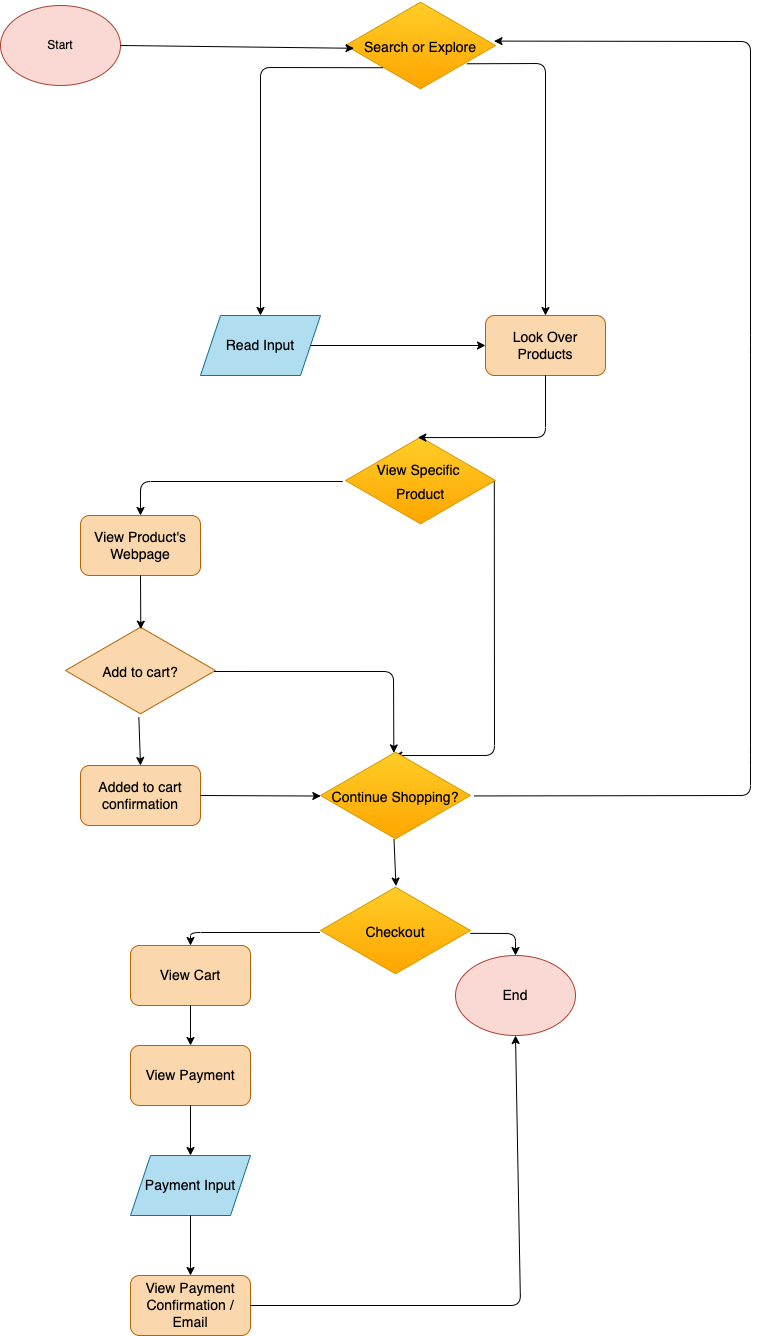

The diagram above was exported from draw.io. Its source (the exported page's mxGraphModel, read from the mxfile embedded in the PNG):
<mxGraphModel dx="837" dy="601" grid="1" gridSize="10" guides="1" tooltips="1" connect="1" arrows="1" fold="1" page="1" pageScale="1" pageWidth="850" pageHeight="1100" math="0" shadow="0">
  <root>
    <mxCell id="0" />
    <mxCell id="1" parent="0" />
    <mxCell id="2" value="&lt;font color=&quot;#000000&quot;&gt;Start&lt;/font&gt;" style="ellipse;whiteSpace=wrap;html=1;fillColor=#fad9d5;strokeColor=#ae4132;fontFamily=Helvetica;" vertex="1" parent="1">
      <mxGeometry x="30" y="50" width="120" height="80" as="geometry" />
    </mxCell>
    <mxCell id="5" value="&lt;font style=&quot;font-size: 14px&quot; color=&quot;#000000&quot;&gt;Search or Explore&lt;/font&gt;" style="html=1;whiteSpace=wrap;aspect=fixed;shape=isoRectangle;fontFamily=Helvetica;fontSize=20;fillColor=#ffcd28;strokeColor=#d79b00;gradientColor=#ffa500;" vertex="1" parent="1">
      <mxGeometry x="375" y="45" width="150" height="90" as="geometry" />
    </mxCell>
    <mxCell id="7" value="" style="endArrow=classic;html=1;fontFamily=Helvetica;fontSize=14;fontColor=#000000;exitX=1;exitY=0.5;exitDx=0;exitDy=0;entryX=0.057;entryY=0.531;entryDx=0;entryDy=0;entryPerimeter=0;" edge="1" parent="1" source="2" target="5">
      <mxGeometry width="50" height="50" relative="1" as="geometry">
        <mxPoint x="410" y="190" as="sourcePoint" />
        <mxPoint x="460" y="140" as="targetPoint" />
      </mxGeometry>
    </mxCell>
    <mxCell id="8" value="" style="endArrow=classic;html=1;fontFamily=Helvetica;fontSize=14;fontColor=#000000;exitX=0.249;exitY=0.747;exitDx=0;exitDy=0;exitPerimeter=0;entryX=0.5;entryY=0;entryDx=0;entryDy=0;" edge="1" parent="1" source="5" target="14">
      <mxGeometry width="50" height="50" relative="1" as="geometry">
        <mxPoint x="380" y="400" as="sourcePoint" />
        <mxPoint x="292.50080845100797" y="360" as="targetPoint" />
        <Array as="points">
          <mxPoint x="290" y="112" />
        </Array>
      </mxGeometry>
    </mxCell>
    <mxCell id="10" value="&lt;font color=&quot;#ffffff&quot;&gt;Search&lt;/font&gt;" style="text;html=1;align=center;verticalAlign=middle;resizable=0;points=[];autosize=1;strokeColor=none;fillColor=none;fontSize=14;fontFamily=Helvetica;fontColor=#000000;" vertex="1" parent="1">
      <mxGeometry x="230" y="200" width="60" height="20" as="geometry" />
    </mxCell>
    <mxCell id="12" value="&lt;font color=&quot;#000000&quot;&gt;Look Over Products&lt;/font&gt;" style="rounded=1;whiteSpace=wrap;html=1;fontFamily=Helvetica;fontSize=14;fillColor=#fad7ac;strokeColor=#b46504;" vertex="1" parent="1">
      <mxGeometry x="515" y="360" width="120" height="60" as="geometry" />
    </mxCell>
    <mxCell id="14" value="&lt;font color=&quot;#000000&quot;&gt;Read Input&lt;/font&gt;" style="shape=parallelogram;perimeter=parallelogramPerimeter;whiteSpace=wrap;html=1;fixedSize=1;fontFamily=Helvetica;fontSize=14;fillColor=#b1ddf0;strokeColor=#10739e;" vertex="1" parent="1">
      <mxGeometry x="230" y="360" width="120" height="60" as="geometry" />
    </mxCell>
    <mxCell id="15" value="" style="endArrow=classic;html=1;fontFamily=Helvetica;fontSize=14;fontColor=#000000;exitX=1;exitY=0.5;exitDx=0;exitDy=0;entryX=0;entryY=0.5;entryDx=0;entryDy=0;" edge="1" parent="1" source="14" target="12">
      <mxGeometry width="50" height="50" relative="1" as="geometry">
        <mxPoint x="380" y="470" as="sourcePoint" />
        <mxPoint x="430" y="420" as="targetPoint" />
      </mxGeometry>
    </mxCell>
    <mxCell id="16" value="&lt;font style=&quot;font-size: 14px&quot; color=&quot;#000000&quot;&gt;View Specific &lt;br&gt;Product&lt;/font&gt;" style="html=1;whiteSpace=wrap;aspect=fixed;shape=isoRectangle;fontFamily=Helvetica;fontSize=20;fillColor=#ffcd28;strokeColor=#d79b00;gradientColor=#ffa500;" vertex="1" parent="1">
      <mxGeometry x="375" y="480" width="150" height="90" as="geometry" />
    </mxCell>
    <mxCell id="17" value="" style="endArrow=classic;html=1;fontFamily=Helvetica;fontSize=14;fontColor=#000000;exitX=0.5;exitY=1;exitDx=0;exitDy=0;entryX=0.482;entryY=0.023;entryDx=0;entryDy=0;entryPerimeter=0;" edge="1" parent="1" source="12" target="16">
      <mxGeometry width="50" height="50" relative="1" as="geometry">
        <mxPoint x="380" y="450" as="sourcePoint" />
        <mxPoint x="575" y="480" as="targetPoint" />
        <Array as="points">
          <mxPoint x="575" y="482" />
        </Array>
      </mxGeometry>
    </mxCell>
    <mxCell id="20" value="&lt;font color=&quot;#000000&quot;&gt;View Product's Webpage&lt;/font&gt;" style="rounded=1;whiteSpace=wrap;html=1;fontFamily=Helvetica;fontSize=14;fillColor=#fad7ac;strokeColor=#b46504;" vertex="1" parent="1">
      <mxGeometry x="110" y="560" width="120" height="60" as="geometry" />
    </mxCell>
    <mxCell id="22" value="" style="endArrow=classic;html=1;fontFamily=Helvetica;fontSize=14;fontColor=#000000;entryX=0.5;entryY=0;entryDx=0;entryDy=0;exitX=-0.018;exitY=0.511;exitDx=0;exitDy=0;exitPerimeter=0;" edge="1" parent="1" source="16" target="20">
      <mxGeometry width="50" height="50" relative="1" as="geometry">
        <mxPoint x="380" y="560" as="sourcePoint" />
        <mxPoint x="430" y="510" as="targetPoint" />
        <Array as="points">
          <mxPoint x="170" y="526" />
        </Array>
      </mxGeometry>
    </mxCell>
    <mxCell id="25" value="" style="endArrow=classic;html=1;fontFamily=Helvetica;fontSize=14;fontColor=#000000;exitX=0.992;exitY=0.511;exitDx=0;exitDy=0;exitPerimeter=0;entryX=0.489;entryY=0.056;entryDx=0;entryDy=0;entryPerimeter=0;" edge="1" parent="1" source="16" target="37">
      <mxGeometry width="50" height="50" relative="1" as="geometry">
        <mxPoint x="380" y="560" as="sourcePoint" />
        <mxPoint x="695" y="600" as="targetPoint" />
        <Array as="points">
          <mxPoint x="524" y="800" />
        </Array>
      </mxGeometry>
    </mxCell>
    <mxCell id="26" value="&lt;font color=&quot;#ffffff&quot;&gt;Yes&lt;/font&gt;" style="text;html=1;strokeColor=none;fillColor=none;align=center;verticalAlign=middle;whiteSpace=wrap;rounded=0;fontFamily=Helvetica;fontSize=14;fontColor=#000000;" vertex="1" parent="1">
      <mxGeometry x="220" y="500" width="60" height="30" as="geometry" />
    </mxCell>
    <mxCell id="27" value="&lt;font color=&quot;#ffffff&quot;&gt;No&lt;/font&gt;" style="text;html=1;strokeColor=none;fillColor=none;align=center;verticalAlign=middle;whiteSpace=wrap;rounded=0;fontFamily=Helvetica;fontSize=14;fontColor=#000000;" vertex="1" parent="1">
      <mxGeometry x="510" y="600" width="60" height="30" as="geometry" />
    </mxCell>
    <mxCell id="28" value="&lt;font color=&quot;#000000&quot;&gt;&lt;span style=&quot;font-size: 14px&quot;&gt;Add to cart?&lt;/span&gt;&lt;/font&gt;" style="html=1;whiteSpace=wrap;aspect=fixed;shape=isoRectangle;fontFamily=Helvetica;fontSize=20;fillColor=#fad7ac;strokeColor=#b46504;" vertex="1" parent="1">
      <mxGeometry x="95" y="670" width="150" height="90" as="geometry" />
    </mxCell>
    <mxCell id="29" value="" style="endArrow=classic;html=1;fontFamily=Helvetica;fontSize=14;fontColor=#FFFFFF;exitX=0.5;exitY=1;exitDx=0;exitDy=0;entryX=0.502;entryY=0.041;entryDx=0;entryDy=0;entryPerimeter=0;" edge="1" parent="1" source="20" target="28">
      <mxGeometry width="50" height="50" relative="1" as="geometry">
        <mxPoint x="380" y="710" as="sourcePoint" />
        <mxPoint x="430" y="660" as="targetPoint" />
      </mxGeometry>
    </mxCell>
    <mxCell id="30" value="" style="endArrow=classic;html=1;fontFamily=Helvetica;fontSize=14;fontColor=#000000;entryX=0.5;entryY=0;entryDx=0;entryDy=0;exitX=0.489;exitY=1.019;exitDx=0;exitDy=0;exitPerimeter=0;" edge="1" parent="1" source="28" target="34">
      <mxGeometry width="50" height="50" relative="1" as="geometry">
        <mxPoint x="428.29999999999995" y="780" as="sourcePoint" />
        <mxPoint x="350" y="833.4" as="targetPoint" />
      </mxGeometry>
    </mxCell>
    <mxCell id="31" value="" style="endArrow=classic;html=1;fontFamily=Helvetica;fontSize=14;fontColor=#000000;exitX=0.991;exitY=0.511;exitDx=0;exitDy=0;exitPerimeter=0;entryX=0.489;entryY=0.027;entryDx=0;entryDy=0;entryPerimeter=0;" edge="1" parent="1" source="28" target="37">
      <mxGeometry width="50" height="50" relative="1" as="geometry">
        <mxPoint x="490.00000000000006" y="780" as="sourcePoint" />
        <mxPoint x="575.05" y="829.98" as="targetPoint" />
        <Array as="points">
          <mxPoint x="423" y="716" />
        </Array>
      </mxGeometry>
    </mxCell>
    <mxCell id="32" value="&lt;font color=&quot;#ffffff&quot;&gt;Yes&lt;/font&gt;" style="text;html=1;strokeColor=none;fillColor=none;align=center;verticalAlign=middle;whiteSpace=wrap;rounded=0;fontFamily=Helvetica;fontSize=14;fontColor=#000000;" vertex="1" parent="1">
      <mxGeometry x="110" y="770" width="60" height="30" as="geometry" />
    </mxCell>
    <mxCell id="33" value="&lt;font color=&quot;#ffffff&quot;&gt;No&lt;/font&gt;" style="text;html=1;strokeColor=none;fillColor=none;align=center;verticalAlign=middle;whiteSpace=wrap;rounded=0;fontFamily=Helvetica;fontSize=14;fontColor=#000000;" vertex="1" parent="1">
      <mxGeometry x="310" y="690" width="60" height="30" as="geometry" />
    </mxCell>
    <mxCell id="34" value="&lt;font color=&quot;#000000&quot;&gt;Added to cart confirmation&lt;/font&gt;" style="rounded=1;whiteSpace=wrap;html=1;fontFamily=Helvetica;fontSize=14;fillColor=#fad7ac;strokeColor=#b46504;" vertex="1" parent="1">
      <mxGeometry x="110" y="810" width="120" height="60" as="geometry" />
    </mxCell>
    <mxCell id="37" value="&lt;font color=&quot;#000000&quot;&gt;&lt;span style=&quot;font-size: 14px&quot;&gt;Continue Shopping?&lt;/span&gt;&lt;/font&gt;" style="html=1;whiteSpace=wrap;aspect=fixed;shape=isoRectangle;fontFamily=Helvetica;fontSize=20;fillColor=#ffcd28;strokeColor=#d79b00;gradientColor=#ffa500;" vertex="1" parent="1">
      <mxGeometry x="350" y="795" width="150" height="90" as="geometry" />
    </mxCell>
    <mxCell id="38" value="" style="endArrow=classic;html=1;fontFamily=Helvetica;fontSize=14;fontColor=#000000;exitX=1;exitY=0.5;exitDx=0;exitDy=0;entryX=0.002;entryY=0.506;entryDx=0;entryDy=0;entryPerimeter=0;" edge="1" parent="1" source="34" target="37">
      <mxGeometry width="50" height="50" relative="1" as="geometry">
        <mxPoint x="380" y="820" as="sourcePoint" />
        <mxPoint x="430" y="770" as="targetPoint" />
      </mxGeometry>
    </mxCell>
    <mxCell id="39" value="" style="endArrow=classic;html=1;fontFamily=Helvetica;fontSize=14;fontColor=#000000;entryX=0.99;entryY=0.451;entryDx=0;entryDy=0;entryPerimeter=0;exitX=1.024;exitY=0.505;exitDx=0;exitDy=0;exitPerimeter=0;" edge="1" parent="1" source="37" target="5">
      <mxGeometry width="50" height="50" relative="1" as="geometry">
        <mxPoint x="380" y="910" as="sourcePoint" />
        <mxPoint x="10" y="890" as="targetPoint" />
        <Array as="points">
          <mxPoint x="780" y="840" />
          <mxPoint x="780" y="800" />
          <mxPoint x="780" y="390" />
          <mxPoint x="780" y="86" />
        </Array>
      </mxGeometry>
    </mxCell>
    <mxCell id="42" value="&lt;font color=&quot;#ffffff&quot;&gt;Yes&lt;/font&gt;" style="text;html=1;strokeColor=none;fillColor=none;align=center;verticalAlign=middle;whiteSpace=wrap;rounded=0;fontFamily=Helvetica;fontSize=14;fontColor=#000000;" vertex="1" parent="1">
      <mxGeometry x="660" y="810" width="60" height="30" as="geometry" />
    </mxCell>
    <mxCell id="43" value="" style="endArrow=classic;html=1;fontFamily=Helvetica;fontSize=14;fontColor=#000000;exitX=0.49;exitY=0.984;exitDx=0;exitDy=0;exitPerimeter=0;entryX=0.503;entryY=0.006;entryDx=0;entryDy=0;entryPerimeter=0;" edge="1" parent="1" source="37" target="45">
      <mxGeometry width="50" height="50" relative="1" as="geometry">
        <mxPoint x="450" y="930" as="sourcePoint" />
        <mxPoint x="540" y="887" as="targetPoint" />
      </mxGeometry>
    </mxCell>
    <mxCell id="44" value="&lt;font color=&quot;#ffffff&quot;&gt;No&lt;/font&gt;" style="text;html=1;strokeColor=none;fillColor=none;align=center;verticalAlign=middle;whiteSpace=wrap;rounded=0;fontFamily=Helvetica;fontSize=14;fontColor=#000000;" vertex="1" parent="1">
      <mxGeometry x="410" y="885" width="60" height="30" as="geometry" />
    </mxCell>
    <mxCell id="45" value="&lt;font color=&quot;#000000&quot;&gt;&lt;span style=&quot;font-size: 14px&quot;&gt;Checkout&lt;/span&gt;&lt;/font&gt;" style="html=1;whiteSpace=wrap;aspect=fixed;shape=isoRectangle;fontFamily=Helvetica;fontSize=20;fillColor=#ffcd28;strokeColor=#d79b00;gradientColor=#ffa500;" vertex="1" parent="1">
      <mxGeometry x="350" y="930" width="150" height="90" as="geometry" />
    </mxCell>
    <mxCell id="47" value="" style="endArrow=classic;html=1;fontFamily=Helvetica;fontSize=14;fontColor=#000000;exitX=-0.004;exitY=0.522;exitDx=0;exitDy=0;exitPerimeter=0;entryX=0.5;entryY=0;entryDx=0;entryDy=0;" edge="1" parent="1" source="45" target="57">
      <mxGeometry width="50" height="50" relative="1" as="geometry">
        <mxPoint x="525" y="980" as="sourcePoint" />
        <mxPoint x="510" y="960" as="targetPoint" />
        <Array as="points">
          <mxPoint x="220" y="977" />
        </Array>
      </mxGeometry>
    </mxCell>
    <mxCell id="48" value="&lt;font color=&quot;#ffffff&quot;&gt;Yes&lt;/font&gt;" style="text;html=1;strokeColor=none;fillColor=none;align=center;verticalAlign=middle;whiteSpace=wrap;rounded=0;fontFamily=Helvetica;fontSize=14;fontColor=#000000;" vertex="1" parent="1">
      <mxGeometry x="260" y="940" width="60" height="30" as="geometry" />
    </mxCell>
    <mxCell id="50" value="" style="endArrow=classic;html=1;fontFamily=Helvetica;fontSize=14;fontColor=#000000;exitX=0.999;exitY=0.532;exitDx=0;exitDy=0;exitPerimeter=0;entryX=0.5;entryY=0;entryDx=0;entryDy=0;" edge="1" parent="1" source="45" target="53">
      <mxGeometry width="50" height="50" relative="1" as="geometry">
        <mxPoint x="650" y="980" as="sourcePoint" />
        <mxPoint x="720" y="960" as="targetPoint" />
        <Array as="points">
          <mxPoint x="545" y="978" />
        </Array>
      </mxGeometry>
    </mxCell>
    <mxCell id="51" value="&lt;font color=&quot;#ffffff&quot;&gt;No&lt;/font&gt;" style="text;html=1;strokeColor=none;fillColor=none;align=center;verticalAlign=middle;whiteSpace=wrap;rounded=0;fontFamily=Helvetica;fontSize=14;fontColor=#000000;" vertex="1" parent="1">
      <mxGeometry x="510" y="950" width="60" height="30" as="geometry" />
    </mxCell>
    <mxCell id="53" value="&lt;font color=&quot;#000000&quot;&gt;End&lt;/font&gt;" style="ellipse;whiteSpace=wrap;html=1;fontFamily=Helvetica;fontSize=14;fillColor=#fad9d5;strokeColor=#ae4132;" vertex="1" parent="1">
      <mxGeometry x="485" y="1000" width="120" height="80" as="geometry" />
    </mxCell>
    <mxCell id="55" value="" style="group" vertex="1" connectable="0" parent="1">
      <mxGeometry x="545" y="250" width="60" height="20" as="geometry" />
    </mxCell>
    <mxCell id="56" value="" style="group" vertex="1" connectable="0" parent="55">
      <mxGeometry width="60" height="20" as="geometry" />
    </mxCell>
    <mxCell id="11" value="" style="endArrow=classic;html=1;fontFamily=Helvetica;fontSize=14;fontColor=#000000;exitX=0.809;exitY=0.703;exitDx=0;exitDy=0;exitPerimeter=0;entryX=0.5;entryY=0;entryDx=0;entryDy=0;" edge="1" parent="56" source="5" target="12">
      <mxGeometry width="50" height="50" relative="1" as="geometry">
        <mxPoint x="-25.000000000000114" y="50" as="sourcePoint" />
        <mxPoint x="35.14999999999998" y="112.76999999999998" as="targetPoint" />
        <Array as="points">
          <mxPoint x="30" y="-142" />
        </Array>
      </mxGeometry>
    </mxCell>
    <mxCell id="57" value="&lt;font color=&quot;#000000&quot;&gt;View Cart&lt;/font&gt;" style="rounded=1;whiteSpace=wrap;html=1;fontFamily=Helvetica;fontSize=14;fillColor=#fad7ac;strokeColor=#b46504;" vertex="1" parent="1">
      <mxGeometry x="160" y="990" width="120" height="60" as="geometry" />
    </mxCell>
    <mxCell id="58" value="" style="endArrow=classic;html=1;fontFamily=Helvetica;fontSize=14;fontColor=#000000;exitX=0.5;exitY=1;exitDx=0;exitDy=0;entryX=0.5;entryY=0;entryDx=0;entryDy=0;" edge="1" parent="1" source="57" target="59">
      <mxGeometry width="50" height="50" relative="1" as="geometry">
        <mxPoint x="370" y="1010" as="sourcePoint" />
        <mxPoint x="510" y="1080" as="targetPoint" />
      </mxGeometry>
    </mxCell>
    <mxCell id="59" value="&lt;font color=&quot;#000000&quot;&gt;View Payment&lt;/font&gt;" style="rounded=1;whiteSpace=wrap;html=1;fontFamily=Helvetica;fontSize=14;fillColor=#fad7ac;strokeColor=#b46504;" vertex="1" parent="1">
      <mxGeometry x="160" y="1090" width="120" height="60" as="geometry" />
    </mxCell>
    <mxCell id="60" value="&lt;font color=&quot;#000000&quot;&gt;Payment Input&lt;/font&gt;" style="shape=parallelogram;perimeter=parallelogramPerimeter;whiteSpace=wrap;html=1;fixedSize=1;fontFamily=Helvetica;fontSize=14;fillColor=#b1ddf0;strokeColor=#10739e;" vertex="1" parent="1">
      <mxGeometry x="160" y="1200" width="120" height="60" as="geometry" />
    </mxCell>
    <mxCell id="63" value="" style="endArrow=classic;html=1;fontFamily=Helvetica;fontSize=14;fontColor=#000000;exitX=0.5;exitY=1;exitDx=0;exitDy=0;entryX=0.5;entryY=0;entryDx=0;entryDy=0;" edge="1" parent="1" source="59" target="60">
      <mxGeometry width="50" height="50" relative="1" as="geometry">
        <mxPoint x="370" y="1300" as="sourcePoint" />
        <mxPoint x="420" y="1250" as="targetPoint" />
      </mxGeometry>
    </mxCell>
    <mxCell id="64" value="&lt;font color=&quot;#000000&quot;&gt;View Payment Confirmation / Email&lt;/font&gt;" style="rounded=1;whiteSpace=wrap;html=1;fontFamily=Helvetica;fontSize=14;fillColor=#fad7ac;strokeColor=#b46504;" vertex="1" parent="1">
      <mxGeometry x="160" y="1320" width="120" height="60" as="geometry" />
    </mxCell>
    <mxCell id="65" value="" style="endArrow=classic;html=1;fontFamily=Helvetica;fontSize=14;fontColor=#000000;exitX=0.5;exitY=1;exitDx=0;exitDy=0;entryX=0.5;entryY=0;entryDx=0;entryDy=0;" edge="1" parent="1" source="60" target="64">
      <mxGeometry width="50" height="50" relative="1" as="geometry">
        <mxPoint x="370" y="1290" as="sourcePoint" />
        <mxPoint x="420" y="1240" as="targetPoint" />
      </mxGeometry>
    </mxCell>
    <mxCell id="67" value="" style="endArrow=classic;html=1;fontFamily=Helvetica;fontSize=14;fontColor=#000000;exitX=1;exitY=0.5;exitDx=0;exitDy=0;entryX=0.5;entryY=1;entryDx=0;entryDy=0;" edge="1" parent="1" source="64" target="53">
      <mxGeometry width="50" height="50" relative="1" as="geometry">
        <mxPoint x="370" y="1200" as="sourcePoint" />
        <mxPoint x="420" y="1150" as="targetPoint" />
        <Array as="points">
          <mxPoint x="550" y="1350" />
        </Array>
      </mxGeometry>
    </mxCell>
    <mxCell id="13" value="&lt;font color=&quot;#ffffff&quot;&gt;Explore&lt;/font&gt;" style="text;html=1;align=center;verticalAlign=middle;resizable=0;points=[];autosize=1;strokeColor=none;fillColor=none;fontSize=14;fontFamily=Helvetica;fontColor=#000000;" vertex="1" parent="1">
      <mxGeometry x="590" y="240" width="60" height="20" as="geometry" />
    </mxCell>
  </root>
</mxGraphModel>